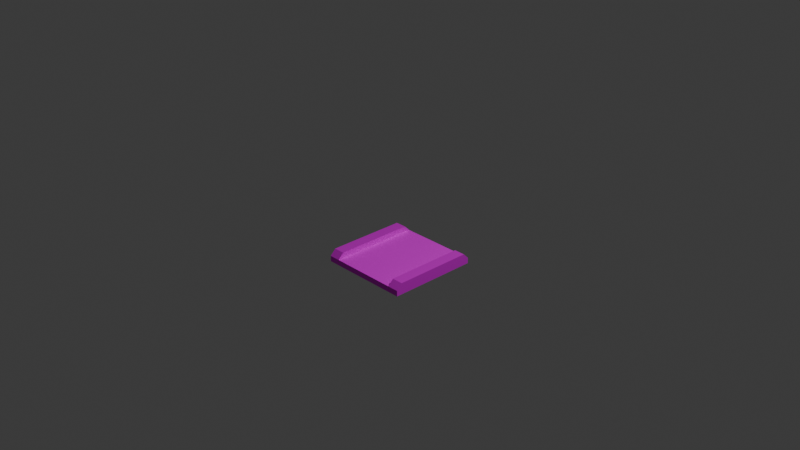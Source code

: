# Source: conveyor.blend  (saved by Blender 4.4.32; exported with 4.5.12 LTS)
import bpy
from mathutils import Matrix  # noqa: F401  (used for matrix-valued properties, if any)

bpy.ops.wm.read_factory_settings(use_empty=True)
scene = bpy.context.scene
scene.name = 'Scene'

# ---- collections
col_collection = bpy.data.collections.new('Collection'); scene.collection.children.link(col_collection)

# ---- images (referenced by path relative to the original .blend; pixels are not part of the script)
import os
ASSET_DIR = os.environ.get("B2B_ASSET_DIR", "")  # directory of the original .blend (textures are referenced by path, not embedded)
HERE = os.path.dirname(os.path.abspath(__file__))  # packed textures are extracted next to this script under _unpacked/

def load_image(name, relpath, width, height, colorspace="sRGB"):
    """Load a texture the original file referenced (path relative to the .blend, or extracted next to this script)."""
    p = next((c for c in (os.path.join(HERE, relpath), os.path.join(ASSET_DIR, relpath)) if relpath and os.path.exists(c)), "")
    if p:
        img = bpy.data.images.load(p, check_existing=True)
        img.name = name
    else:  # same state as the original file: an image datablock whose file is absent (Cycles renders it pink)
        img = bpy.data.images.new(name, width, height)
        img.source = "FILE"
        img.filepath = "//" + (relpath or name)
    img.colorspace_settings.name = colorspace
    return img
img_conveyor_png = load_image('conveyor.png', 'conveyor.png', 1024, 1024, 'sRGB')

# ---- materials (node trees are filled in below, after node groups)
mat_metal = bpy.data.materials.new('Metal')
mat_metal.alpha_threshold = 0.0
mat_metal.roughness = 0.5
mat_metal.line_color = (0.0, 0.0, 0.0, 1.0)
mat_belt = bpy.data.materials.new('Belt')

# ---- material node trees
mat_metal.use_nodes = True; mat_metal.node_tree.nodes.clear()
_N = mat_metal.node_tree.nodes; _L = mat_metal.node_tree.links
n0 = _N.new('ShaderNodeOutputMaterial'); n0.name = 'Material Output'; n0.location = (300, 300)
n1 = _N.new('ShaderNodeBsdfPrincipled'); n1.name = 'Principled BSDF'; n1.location = (10, 307)
n1.inputs[1].default_value = 0.5
n1.inputs[2].default_value = 0.75
n1.inputs[3].default_value = 1.45
n2 = _N.new('ShaderNodeTexImage'); n2.name = 'Image Texture'; n2.location = (-313, 296)
n2.image = img_conveyor_png
n2.interpolation = 'Closest'
_L.new(n1.outputs[0], n0.inputs[0])
_L.new(n2.outputs[0], n1.inputs[0])
n0.is_active_output = True
mat_belt.use_nodes = True; mat_belt.node_tree.nodes.clear()
_N = mat_belt.node_tree.nodes; _L = mat_belt.node_tree.links
n0 = _N.new('ShaderNodeBsdfPrincipled'); n0.name = 'Principled BSDF'; n0.location = (10, 300)
n0.inputs[2].default_value = 1.0
n1 = _N.new('ShaderNodeOutputMaterial'); n1.name = 'Material Output'; n1.location = (300, 300)
n2 = _N.new('ShaderNodeTexImage'); n2.name = 'Image Texture'; n2.location = (-324, 309)
n2.image = img_conveyor_png
n2.interpolation = 'Closest'
_L.new(n0.outputs[0], n1.inputs[0])
_L.new(n2.outputs[0], n0.inputs[0])
n1.is_active_output = True

# ---- world
world_world = bpy.data.worlds.new('World'); scene.world = world_world
world_world.use_nodes = True; world_world.node_tree.nodes.clear()
_N = world_world.node_tree.nodes; _L = world_world.node_tree.links
n0 = _N.new('ShaderNodeOutputWorld'); n0.name = 'World Output'; n0.location = (300, 300)
n1 = _N.new('ShaderNodeBackground'); n1.name = 'Background'; n1.location = (10, 300)
n1.inputs[0].default_value = (0.05088, 0.05088, 0.05088, 1.0)
_L.new(n1.outputs[0], n0.inputs[0])
n0.is_active_output = True
world_world.color = (0.05088, 0.05088, 0.05088)
world_world.sun_shadow_jitter_overblur = 0.0

# ---- cameras
cam_camera = bpy.data.cameras.new('Camera')
cam_camera.clip_end = 100.0
cam_camera.ortho_scale = 7.314

# ---- lights
light_light = bpy.data.lights.new('Light', 'POINT')
light_light.energy = 1000.0
light_light.shadow_soft_size = 0.1

# ---- meshes
me_cube = bpy.data.meshes.new('Cube')
me_cube.from_pydata([(-0.5, 0.5, -0.5), (0.5, 0.5, -0.5), (-0.5, -0.5, -0.5), (0.5, -0.5, -0.5), (0.375, -0.5, -0.4375), (-0.375, -0.5, -0.4375), (-0.375, 0.5, -0.4375), (0.375, 0.5, -0.4375), (-0.5, 0.4375, -0.375), (-0.5, 0.5, -0.4375), (0.5, 0.5, -0.4375), (0.5, 0.4375, -0.375), (-0.5, -0.5, -0.4375), (-0.5, -0.4375, -0.375), (0.5, -0.4375, -0.375), (0.5, -0.5, -0.4375), (-0.375, 0.5, -0.4375), (-0.375, 0.4375, -0.375), (-0.375, -0.4375, -0.375), (-0.375, -0.5, -0.4375), (0.375, 0.4375, -0.375), (0.375, 0.5, -0.4375), (0.375, -0.5, -0.4375), (0.375, -0.4375, -0.375), (-0.375, -0.5, -0.5), (-0.375, 0.5, -0.5), (0.375, 0.5, -0.5), (0.375, -0.5, -0.5), (0.0, -0.5, -0.4375), (0.0, 0.5, -0.4375), (0.0, 0.5, -0.5), (0.0, -0.5, -0.5)], [], [(20, 23, 14, 11), (16, 17, 18, 19, 5, 6), (8, 13, 18, 17), (29, 28, 4, 7), (22, 23, 20, 21, 7, 4), (1, 10, 11, 14, 15, 3), (20, 11, 10, 21), (18, 13, 12, 19), (8, 17, 16, 9), (14, 23, 22, 15), (2, 12, 13, 8, 9, 0), (3, 15, 22, 27), (19, 12, 2, 24), (0, 9, 16, 25), (21, 10, 1, 26), (29, 7, 26, 30), (28, 5, 24, 31), (4, 28, 31, 27), (6, 29, 30, 25), (6, 5, 28, 29)])
me_cube.polygons.foreach_set('material_index', [0, 0, 0, 1, 0, 0, 0, 0, 0, 0, 0, 0, 0, 0, 0, 1, 1, 1, 1, 1])
_uv = me_cube.uv_layers.new(name='UVMap')
_uv.uv.foreach_set('vector', [0.6875, 0.9375, 0.6875, 0.0625, 0.8125, 0.0625, 0.8125, 0.9375, 0.625, 1.0, 0.6875, 0.9375, 0.6875, 0.0625, 0.625, 0.0, 0.625, 0.0, 0.625, 1.0, 0.8125, 0.0625, 0.8125, 0.9375, 0.6875, 0.9375, 0.6875, 0.0625, 0.375, -9.934e-09, 0.375, 1.0, 0.0, 1.0, 3.974e-08, -1.987e-08, 0.625, 1.0, 0.6875, 0.9375, 0.6875, 0.0625, 0.625, 0.0, 0.625, 0.0, 0.625, 1.0, 0.9375, 1.0, 0.875, 1.0, 0.8125, 0.9375, 0.8125, 0.0625, 0.875, 0.0, 0.9375, 0.0, 0.8125, 0.0625, 0.6875, 0.0625, 0.6875, 0.0, 0.8125, 0.0, 0.8125, 1.0, 0.6875, 1.0, 0.6875, 0.9375, 0.8125, 0.9375, 0.6875, 7.451e-09, 0.8125, -1.49e-08, 0.8125, 0.0625, 0.6875, 0.0625, 0.6875, 0.9375, 0.8125, 0.9375, 0.8125, 1.0, 0.6875, 1.0, 0.9375, 1.0, 0.875, 1.0, 0.8125, 0.9375, 0.8125, 0.0625, 0.875, 0.0, 0.9375, 0.0, 1.0, 1.0, 0.9375, 1.0, 0.9375, 0.875, 1.0, 0.875, 0.9375, 1.0, 0.9375, 0.875, 1.0, 0.875, 1.0, 1.0, 1.0, 0.125, 0.9375, 0.125, 0.9375, 0.0, 1.0, 0.0, 0.9375, 0.125, 0.9375, 0.0, 1.0, 0.0, 1.0, 0.125, 1.0, 0.5, 1.0, 0.875, 0.9375, 0.875, 0.9375, 0.5, 0.9375, 0.5, 0.9375, 0.125, 1.0, 0.125, 1.0, 0.5, 0.9375, 0.875, 0.9375, 0.5, 1.0, 0.5, 1.0, 0.875, 1.0, 0.125, 1.0, 0.5, 0.9375, 0.5, 0.9375, 0.125, 0.0, 0.0, 0.0, 1.0, 0.375, 1.0, 0.375, -9.934e-09])
me_cube.materials.append(mat_metal)
me_cube.materials.append(mat_belt)
me_cube.use_mirror_vertex_groups = False
me_cube.update()

# ---- objects
ob_cube = bpy.data.objects.new('Cube', me_cube)
ob_light = bpy.data.objects.new('Light', light_light)
ob_camera = bpy.data.objects.new('Camera', cam_camera)

# ---- transforms, parenting, visibility, modifiers, constraints
ob_cube.location = (0.0, 0.0, 0.0)
ob_cube.lock_rotations_4d = False
ob_cube.empty_display_type = 'ARROWS'
ob_cube.lineart.crease_threshold = 0.0
ob_light.location = (4.076, 1.005, 5.904)
ob_light.rotation_euler = (0.6503, 0.05522, 1.866)
ob_light.lock_rotations_4d = False
ob_light.empty_display_type = 'ARROWS'
ob_light.color = (0.0, 0.0, 0.0, 0.0)
ob_light.lineart.crease_threshold = 0.0
ob_camera.location = (7.359, -6.926, 4.958)
ob_camera.rotation_euler = (1.109, 0.0, 0.8149)
ob_camera.lock_rotations_4d = False
ob_camera.empty_display_type = 'ARROWS'
ob_camera.color = (0.0, 0.0, 0.0, 0.0)
ob_camera.display_type = 'WIRE'
ob_camera.lineart.crease_threshold = 0.0

# ---- collection membership
col_collection.objects.link(ob_cube)
col_collection.objects.link(ob_light)
col_collection.objects.link(ob_camera)

# ---- scene / render settings (as saved in the file)
scene.camera = ob_camera
scene.frame_start = 1; scene.frame_end = 250; scene.frame_set(1)
scene.render.engine = 'BLENDER_EEVEE_NEXT'
bpy.context.view_layer.update()

